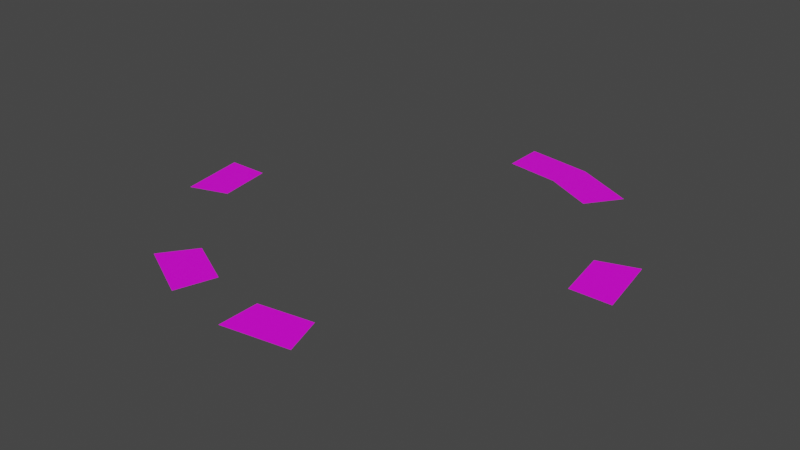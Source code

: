 # Source: CircleTwo33_.blend  (saved by Blender 2.80.75; exported with 4.5.12 LTS)
import bpy
from mathutils import Matrix  # noqa: F401  (used for matrix-valued properties, if any)

bpy.ops.wm.read_factory_settings(use_empty=True)
scene = bpy.context.scene
scene.name = 'Scene'

# ---- collections
col_collection = bpy.data.collections.new('Collection'); scene.collection.children.link(col_collection)
col_collection_2 = bpy.data.collections.new('Collection 2'); scene.collection.children.link(col_collection_2)

# ---- images (referenced by path relative to the original .blend; pixels are not part of the script)
import os
ASSET_DIR = os.environ.get("B2B_ASSET_DIR", "")  # directory of the original .blend (textures are referenced by path, not embedded)
HERE = os.path.dirname(os.path.abspath(__file__))  # packed textures are extracted next to this script under _unpacked/

def load_image(name, relpath, width, height, colorspace="sRGB"):
    """Load a texture the original file referenced (path relative to the .blend, or extracted next to this script)."""
    p = next((c for c in (os.path.join(HERE, relpath), os.path.join(ASSET_DIR, relpath)) if relpath and os.path.exists(c)), "")
    if p:
        img = bpy.data.images.load(p, check_existing=True)
        img.name = name
    else:  # same state as the original file: an image datablock whose file is absent (Cycles renders it pink)
        img = bpy.data.images.new(name, width, height)
        img.source = "FILE"
        img.filepath = "//" + (relpath or name)
    img.colorspace_settings.name = colorspace
    return img
img_afb6872a0fbefb737c7636270f3b626b_jpg = load_image('afb6872a0fbefb737c7636270f3b626b.jpg', 'afb6872a0fbefb737c7636270f3b626b.jpg', 1024, 1024, 'sRGB')

# ---- materials (node trees are filled in below, after node groups)
mat_material = bpy.data.materials.new('Material')
mat_material.alpha_threshold = 0.0
mat_material.use_transparent_shadow = False
mat_material.line_color = (0.0, 0.0, 0.0, 1.0)

# ---- material node trees
mat_material.use_nodes = True; mat_material.node_tree.nodes.clear()
_N = mat_material.node_tree.nodes; _L = mat_material.node_tree.links
n0 = _N.new('ShaderNodeOutputMaterial'); n0.name = 'Material Output'; n0.location = (300, 300)
n1 = _N.new('ShaderNodeBsdfPrincipled'); n1.name = 'Principled BSDF'; n1.location = (10, 300)
n1.distribution = 'GGX'
n1.subsurface_method = 'BURLEY'
n1.inputs[2].default_value = 0.4
n1.inputs[3].default_value = 1.45
n1.inputs[27].default_value = (0.0, 0.0, 0.0, 1.0)
n1.inputs[28].default_value = 1.0
n2 = _N.new('ShaderNodeTexImage'); n2.name = 'Image Texture'; n2.location = (-398, 339)
n2.width = 180
n2.image = img_afb6872a0fbefb737c7636270f3b626b_jpg
_L.new(n1.outputs[0], n0.inputs[0])
_L.new(n2.outputs[0], n1.inputs[0])
n0.is_active_output = True

# ---- world
world_world = bpy.data.worlds.new('World'); scene.world = world_world
world_world.use_nodes = True; world_world.node_tree.nodes.clear()
_N = world_world.node_tree.nodes; _L = world_world.node_tree.links
n0 = _N.new('ShaderNodeOutputWorld'); n0.name = 'World Output'; n0.location = (300, 300)
n1 = _N.new('ShaderNodeBackground'); n1.name = 'Background'; n1.location = (10, 300)
n1.inputs[0].default_value = (0.05088, 0.05088, 0.05088, 1.0)
_L.new(n1.outputs[0], n0.inputs[0])
n0.is_active_output = True
world_world.color = (0.05088, 0.05088, 0.05088)
world_world.use_sun_shadow = False
world_world.sun_shadow_jitter_overblur = 0.0

# ---- meshes
me_circle_002 = bpy.data.meshes.new('Circle.002')
me_circle_002.from_pydata([(0.5863, 0.8101, 0.0), (0.3073, 0.9516, 0.0), (-0.001775, 1.0, 0.0), (0.4764, 0.6581, 0.0), (0.2497, 0.7731, 0.0), (-0.001442, 0.8124, 0.0)], [], [(2, 1, 4, 5), (1, 0, 3, 4)])
_uv = me_circle_002.uv_layers.new(name='UVMap')
_uv.uv.foreach_set('vector', [0.07836, 0.9871, 0.0002136, 0.4936, 0.2997, 0.4936, 0.3632, 0.8945, 0.0002136, 0.4936, 0.07836, 0.0002136, 0.3632, 0.09276, 0.2997, 0.4936])
me_circle_002.materials.append(mat_material)
me_circle_002.use_remesh_preserve_volume = False
me_circle_002.use_remesh_preserve_attributes = False
me_circle_002.use_mirror_vertex_groups = False
me_circle_002.update()
me_circle_003 = bpy.data.meshes.new('Circle.003')
me_circle_003.from_pydata([(1.0, 0.001774, 0.0), (0.9505, 0.3107, 0.0), (0.8124, 0.001441, 0.0), (0.7722, 0.2524, 0.0)], [], [(1, 0, 2, 3)])
_uv = me_circle_003.uv_layers.new(name='UVMap')
_uv.uv.foreach_set('vector', [0.6594, 0.0002136, 0.6594, 0.4998, 0.3636, 0.4529, 0.3636, 0.04707])
me_circle_003.materials.append(mat_material)
me_circle_003.use_remesh_preserve_volume = False
me_circle_003.use_remesh_preserve_attributes = False
me_circle_003.use_mirror_vertex_groups = False
me_circle_003.update()
me_circle_004 = bpy.data.meshes.new('Circle.004')
me_circle_004.from_pydata([(0.001774, -1.0, 0.0), (0.3107, -0.9505, 0.0), (0.001441, -0.8124, 0.0), (0.2524, -0.7722, 0.0)], [], [(1, 0, 2, 3)])
_uv = me_circle_004.uv_layers.new(name='UVMap')
_uv.uv.foreach_set('vector', [0.6594, 0.5002, 0.6594, 0.9998, 0.3636, 0.9529, 0.3636, 0.5471])
me_circle_004.materials.append(mat_material)
me_circle_004.use_remesh_preserve_volume = False
me_circle_004.use_remesh_preserve_attributes = False
me_circle_004.use_mirror_vertex_groups = False
me_circle_004.update()
me_circle_005 = bpy.data.meshes.new('Circle.005')
me_circle_005.from_pydata([(-0.5863, -0.8101, 0.0), (-0.3073, -0.9516, 0.0), (-0.4764, -0.6581, 0.0), (-0.2497, -0.7731, 0.0)], [], [(1, 0, 2, 3)])
_uv = me_circle_005.uv_layers.new(name='UVMap')
_uv.uv.foreach_set('vector', [0.9557, 0.5002, 0.9557, 0.9998, 0.6599, 0.9529, 0.6599, 0.5471])
me_circle_005.materials.append(mat_material)
me_circle_005.use_remesh_preserve_volume = False
me_circle_005.use_remesh_preserve_attributes = False
me_circle_005.use_mirror_vertex_groups = False
me_circle_005.update()
me_circle_006 = bpy.data.meshes.new('Circle.006')
me_circle_006.from_pydata([(-1.0, -0.001775, 0.0), (-0.9505, -0.3107, 0.0), (-0.8124, -0.001443, 0.0), (-0.7722, -0.2524, 0.0)], [], [(1, 0, 2, 3)])
_uv = me_circle_006.uv_layers.new(name='UVMap')
_uv.uv.foreach_set('vector', [0.9557, 0.0002136, 0.9557, 0.4998, 0.6599, 0.4529, 0.6599, 0.04706])
me_circle_006.materials.append(mat_material)
me_circle_006.use_remesh_preserve_volume = False
me_circle_006.use_remesh_preserve_attributes = False
me_circle_006.use_mirror_vertex_groups = False
me_circle_006.update()

# ---- objects
ob_circle_002 = bpy.data.objects.new('Circle.002', me_circle_002)
ob_circle_003 = bpy.data.objects.new('Circle.003', me_circle_003)
ob_circle_004 = bpy.data.objects.new('Circle.004', me_circle_004)
ob_circle_005 = bpy.data.objects.new('Circle.005', me_circle_005)
ob_circle_006 = bpy.data.objects.new('Circle.006', me_circle_006)

# ---- transforms, parenting, visibility, modifiers, constraints
ob_circle_002.location = (0.0, 0.0, 0.0)
ob_circle_002.lineart.crease_threshold = 0.0
ob_circle_003.location = (0.0, 0.0, 0.0)
ob_circle_003.lineart.crease_threshold = 0.0
ob_circle_004.location = (0.0, 0.0, 0.0)
ob_circle_004.lineart.crease_threshold = 0.0
ob_circle_005.location = (0.0, 0.0, 0.0)
ob_circle_005.lineart.crease_threshold = 0.0
ob_circle_006.location = (0.0, 0.0, 0.0)
ob_circle_006.lineart.crease_threshold = 0.0

# ---- collection membership
col_collection_2.objects.link(ob_circle_002)
col_collection_2.objects.link(ob_circle_003)
col_collection_2.objects.link(ob_circle_004)
col_collection_2.objects.link(ob_circle_005)
col_collection_2.objects.link(ob_circle_006)

# ---- scene / render settings (as saved in the file)
scene.frame_start = 1; scene.frame_end = 250; scene.frame_set(1)
scene.render.engine = 'BLENDER_EEVEE_NEXT'
scene.cycles.use_denoising = False
scene.cycles.samples = 128
scene.cycles.sampling_pattern = 'TABULATED_SOBOL'
scene.cycles.use_adaptive_sampling = False
scene.cycles.use_light_tree = False
scene.view_settings.view_transform = 'Filmic'
bpy.context.view_layer.update()

# ---- added for rendering (the .blend has no active camera and no usable light): camera, sun
cam_auto = bpy.data.cameras.new('AutoCamera')
cam_auto.lens = 50.0
cam_auto.sensor_width = 36.0
cam_auto.clip_end = 1000.0
ob_auto_camera = bpy.data.objects.new('AutoCamera', cam_auto)
scene.collection.objects.link(ob_auto_camera)
ob_auto_camera.location = (2.61693, -3.14031, 2.09354)
ob_auto_camera.rotation_euler = (1.09748, -7.21219e-08, 0.694738)
scene.camera = ob_auto_camera
light_auto_sun = bpy.data.lights.new('AutoSun', 'SUN')
light_auto_sun.energy = 3.0
light_auto_sun.angle = 0.0523599
ob_auto_sun = bpy.data.objects.new('AutoSun', light_auto_sun)
scene.collection.objects.link(ob_auto_sun)
ob_auto_sun.rotation_euler = (0.872665, 0.174533, 0.523599)
bpy.context.view_layer.update()

